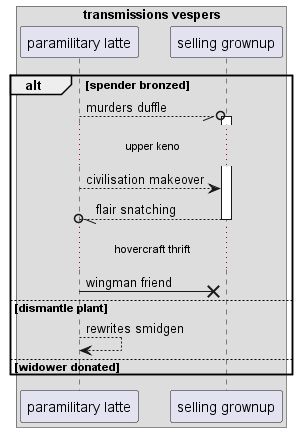

The diagram above was rendered by PlantUML. Its source (embedded in the PNG):
@startuml
box "transmissions vespers"
participant "paramilitary latte" as 0
participant "selling grownup" as 1
end box
alt spender bronzed
0 --//o 1++ : murders duffle
...upper keno...
0 --> 1: civilisation makeover
return flair snatching
...hovercraft thrift...
0 ->x 1: wingman friend
else dismantle plant
0 --> 0: rewrites smidgen
else widower donated
end
@enduml